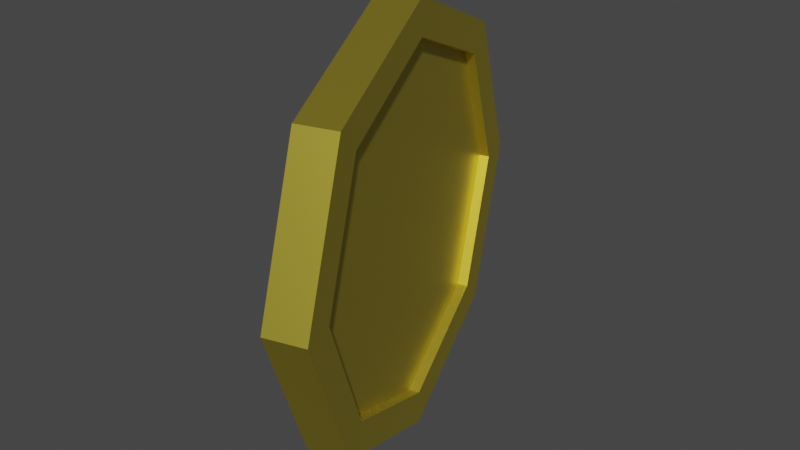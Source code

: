 # Source: coin.blend  (saved by Blender 2.92.15; exported with 4.5.12 LTS)
import bpy
from mathutils import Matrix  # noqa: F401  (used for matrix-valued properties, if any)

bpy.ops.wm.read_factory_settings(use_empty=True)
scene = bpy.context.scene
scene.name = 'Scene'

# ---- collections
col_collection = bpy.data.collections.new('Collection'); scene.collection.children.link(col_collection)

# ---- materials (node trees are filled in below, after node groups)
mat_coin = bpy.data.materials.new('Coin')
mat_coin.use_transparent_shadow = False

# ---- material node trees
mat_coin.use_nodes = True; mat_coin.node_tree.nodes.clear()
_N = mat_coin.node_tree.nodes; _L = mat_coin.node_tree.links
n0 = _N.new('ShaderNodeBsdfPrincipled'); n0.name = 'Principled BSDF'; n0.location = (10, 300)
n0.distribution = 'GGX'
n0.subsurface_method = 'RANDOM_WALK_SKIN'
n0.inputs[0].default_value = (0.8, 0.6476, 0.08338, 1.0)
n0.inputs[1].default_value = 1.0
n0.inputs[2].default_value = 0.5138
n0.inputs[3].default_value = 1.45
n0.inputs[27].default_value = (0.0, 0.0, 0.0, 1.0)
n0.inputs[28].default_value = 1.0
n1 = _N.new('ShaderNodeOutputMaterial'); n1.name = 'Material Output'; n1.location = (300, 300)
_L.new(n0.outputs[0], n1.inputs[0])
n1.is_active_output = True

# ---- world
world_world = bpy.data.worlds.new('World'); scene.world = world_world
world_world.use_nodes = True; world_world.node_tree.nodes.clear()
_N = world_world.node_tree.nodes; _L = world_world.node_tree.links
n0 = _N.new('ShaderNodeOutputWorld'); n0.name = 'World Output'; n0.location = (300, 300)
n1 = _N.new('ShaderNodeBackground'); n1.name = 'Background'; n1.location = (10, 300)
n1.inputs[0].default_value = (0.05088, 0.05088, 0.05088, 1.0)
_L.new(n1.outputs[0], n0.inputs[0])
n0.is_active_output = True
world_world.color = (0.05088, 0.05088, 0.05088)
world_world.use_sun_shadow = False
world_world.sun_shadow_jitter_overblur = 0.0

# ---- meshes
me_cylinder = bpy.data.meshes.new('Cylinder')
me_cylinder.from_pydata([(0.0, 0.01198, 0.1055), (0.0, -0.01198, 0.1055), (0.07459, 0.01198, 0.07459), (0.07459, -0.01198, 0.07459), (0.1055, 0.01198, 5.239e-10), (0.1055, -0.01198, -5.239e-10), (0.07459, 0.01198, -0.07459), (0.07459, -0.01198, -0.07459), (0.0, 0.01198, -0.1055), (0.0, -0.01198, -0.1055), (-0.07459, 0.01198, -0.07459), (-0.07459, -0.01198, -0.07459), (-0.1055, 0.01198, 5.239e-10), (-0.1055, -0.01198, -5.239e-10), (-0.07459, 0.01198, 0.07459), (-0.07459, -0.01198, 0.07459), (0.0, 0.01198, 0.126), (0.08911, 0.01198, 0.08911), (0.08911, -0.01198, 0.08911), (0.0, -0.01198, 0.126), (0.126, 0.01198, 5.239e-10), (0.126, -0.01198, -5.239e-10), (0.08911, 0.01198, -0.08911), (0.08911, -0.01198, -0.08911), (0.0, 0.01198, -0.126), (0.0, -0.01198, -0.126), (-0.08911, 0.01198, -0.08911), (-0.08911, -0.01198, -0.08911), (-0.126, 0.01198, 5.239e-10), (-0.126, -0.01198, -5.239e-10), (-0.08911, 0.01198, 0.08911), (-0.08911, -0.01198, 0.08911), (0.07459, -0.006389, 0.07459), (0.0, -0.006389, 0.1055), (0.1055, -0.006389, -2.793e-10), (0.07459, -0.006389, -0.07459), (0.0, -0.006389, -0.1055), (-0.07459, -0.006389, -0.07459), (-0.1055, -0.006389, -2.793e-10), (-0.07459, -0.006389, 0.07459), (0.0, 0.005984, 0.1055), (0.07459, 0.005984, 0.07459), (0.1055, 0.005984, 2.616e-10), (0.07459, 0.005984, -0.07459), (0.0, 0.005984, -0.1055), (-0.07459, 0.005984, -0.07459), (-0.1055, 0.005984, 2.616e-10), (-0.07459, 0.005984, 0.07459)], [], [(16, 19, 18, 17), (17, 18, 21, 20), (20, 21, 23, 22), (22, 23, 25, 24), (24, 25, 27, 26), (26, 27, 29, 28), (1, 15, 39, 33), (28, 29, 31, 30), (30, 31, 19, 16), (8, 10, 45, 44), (2, 0, 16, 17), (1, 3, 18, 19), (4, 2, 17, 20), (3, 5, 21, 18), (6, 4, 20, 22), (5, 7, 23, 21), (8, 6, 22, 24), (7, 9, 25, 23), (10, 8, 24, 26), (9, 11, 27, 25), (12, 10, 26, 28), (11, 13, 29, 27), (14, 12, 28, 30), (13, 15, 31, 29), (0, 14, 30, 16), (15, 1, 19, 31), (32, 33, 39, 38, 37, 36, 35, 34), (15, 13, 38, 39), (13, 11, 37, 38), (11, 9, 36, 37), (9, 7, 35, 36), (7, 5, 34, 35), (5, 3, 32, 34), (3, 1, 33, 32), (40, 41, 42, 43, 44, 45, 46, 47), (6, 8, 44, 43), (4, 6, 43, 42), (2, 4, 42, 41), (0, 2, 41, 40), (14, 0, 40, 47), (12, 14, 47, 46), (10, 12, 46, 45)])
_uv = me_cylinder.uv_layers.new(name='UVMap')
_uv.uv.foreach_set('vector', [1.0, 0.5, 1.0, 1.0, 0.875, 1.0, 0.875, 0.5, 0.875, 0.5, 0.875, 1.0, 0.75, 1.0, 0.75, 0.5, 0.75, 0.5, 0.75, 1.0, 0.625, 1.0, 0.625, 0.5, 0.625, 0.5, 0.625, 1.0, 0.5, 1.0, 0.5, 0.5, 0.5, 0.5, 0.5, 1.0, 0.375, 1.0, 0.375, 0.5, 0.375, 0.5, 0.375, 1.0, 0.25, 1.0, 0.25, 0.5, 0.25, 0.4509, 0.1079, 0.3921, 0.1079, 0.3921, 0.25, 0.4509, 0.25, 0.5, 0.25, 1.0, 0.125, 1.0, 0.125, 0.5, 0.125, 0.5, 0.125, 1.0, 0.0, 1.0, 0.0, 0.5, 0.75, 0.0491, 0.6079, 0.1079, 0.6079, 0.1079, 0.75, 0.0491, 0.8921, 0.3921, 0.75, 0.4509, 0.75, 0.49, 0.9197, 0.4197, 0.25, 0.4509, 0.3921, 0.3921, 0.4197, 0.4197, 0.25, 0.49, 0.9509, 0.25, 0.8921, 0.3921, 0.9197, 0.4197, 0.99, 0.25, 0.3921, 0.3921, 0.4509, 0.25, 0.49, 0.25, 0.4197, 0.4197, 0.8921, 0.1079, 0.9509, 0.25, 0.99, 0.25, 0.9197, 0.08029, 0.4509, 0.25, 0.3921, 0.1079, 0.4197, 0.08029, 0.49, 0.25, 0.75, 0.0491, 0.8921, 0.1079, 0.9197, 0.08029, 0.75, 0.01, 0.3921, 0.1079, 0.25, 0.0491, 0.25, 0.01, 0.4197, 0.08029, 0.6079, 0.1079, 0.75, 0.0491, 0.75, 0.01, 0.5803, 0.08029, 0.25, 0.0491, 0.1079, 0.1079, 0.08029, 0.08029, 0.25, 0.01, 0.5491, 0.25, 0.6079, 0.1079, 0.5803, 0.08029, 0.51, 0.25, 0.1079, 0.1079, 0.0491, 0.25, 0.01, 0.25, 0.08029, 0.08029, 0.6079, 0.3921, 0.5491, 0.25, 0.51, 0.25, 0.5803, 0.4197, 0.0491, 0.25, 0.1079, 0.3921, 0.08029, 0.4197, 0.01, 0.25, 0.75, 0.4509, 0.6079, 0.3921, 0.5803, 0.4197, 0.75, 0.49, 0.1079, 0.3921, 0.25, 0.4509, 0.25, 0.49, 0.08029, 0.4197, 0.3921, 0.3921, 0.25, 0.4509, 0.1079, 0.3921, 0.0491, 0.25, 0.1079, 0.1079, 0.25, 0.0491, 0.3921, 0.1079, 0.4509, 0.25, 0.1079, 0.3921, 0.0491, 0.25, 0.0491, 0.25, 0.1079, 0.3921, 0.0491, 0.25, 0.1079, 0.1079, 0.1079, 0.1079, 0.0491, 0.25, 0.1079, 0.1079, 0.25, 0.0491, 0.25, 0.0491, 0.1079, 0.1079, 0.25, 0.0491, 0.3921, 0.1079, 0.3921, 0.1079, 0.25, 0.0491, 0.3921, 0.1079, 0.4509, 0.25, 0.4509, 0.25, 0.3921, 0.1079, 0.4509, 0.25, 0.3921, 0.3921, 0.3921, 0.3921, 0.4509, 0.25, 0.3921, 0.3921, 0.25, 0.4509, 0.25, 0.4509, 0.3921, 0.3921, 0.75, 0.4509, 0.8921, 0.3921, 0.9509, 0.25, 0.8921, 0.1079, 0.75, 0.0491, 0.6079, 0.1079, 0.5491, 0.25, 0.6079, 0.3921, 0.8921, 0.1079, 0.75, 0.0491, 0.75, 0.0491, 0.8921, 0.1079, 0.9509, 0.25, 0.8921, 0.1079, 0.8921, 0.1079, 0.9509, 0.25, 0.8921, 0.3921, 0.9509, 0.25, 0.9509, 0.25, 0.8921, 0.3921, 0.75, 0.4509, 0.8921, 0.3921, 0.8921, 0.3921, 0.75, 0.4509, 0.6079, 0.3921, 0.75, 0.4509, 0.75, 0.4509, 0.6079, 0.3921, 0.5491, 0.25, 0.6079, 0.3921, 0.6079, 0.3921, 0.5491, 0.25, 0.6079, 0.1079, 0.5491, 0.25, 0.5491, 0.25, 0.6079, 0.1079])
me_cylinder.materials.append(mat_coin)
me_cylinder.update()

# ---- objects
ob_cylinder = bpy.data.objects.new('Cylinder', me_cylinder)

# ---- transforms, parenting, visibility, modifiers, constraints
ob_cylinder.location = (0.0, 0.0, 0.0)
ob_cylinder.rotation_euler = (0.0, -0.0, 4.987)
ob_cylinder.lineart.crease_threshold = 0.0

# ---- collection membership
col_collection.objects.link(ob_cylinder)

# ---- scene / render settings (as saved in the file)
scene.frame_start = 1; scene.frame_end = 75; scene.frame_set(61)
scene.render.engine = 'BLENDER_EEVEE_NEXT'
scene.cycles.use_denoising = False
scene.cycles.samples = 128
scene.cycles.sampling_pattern = 'TABULATED_SOBOL'
scene.cycles.use_adaptive_sampling = False
scene.cycles.use_light_tree = False
scene.view_settings.view_transform = 'Filmic'
bpy.context.view_layer.update()

# ---- added for rendering (the .blend has no active camera and no usable light): camera, sun
cam_auto = bpy.data.cameras.new('AutoCamera')
cam_auto.lens = 50.0
cam_auto.sensor_width = 36.0
cam_auto.clip_end = 1000.0
ob_auto_camera = bpy.data.objects.new('AutoCamera', cam_auto)
scene.collection.objects.link(ob_auto_camera)
ob_auto_camera.location = (0.338604, -0.406325, 0.270883)
ob_auto_camera.rotation_euler = (1.09748, -7.21219e-08, 0.694738)
scene.camera = ob_auto_camera
light_auto_sun = bpy.data.lights.new('AutoSun', 'SUN')
light_auto_sun.energy = 3.0
light_auto_sun.angle = 0.0523599
ob_auto_sun = bpy.data.objects.new('AutoSun', light_auto_sun)
scene.collection.objects.link(ob_auto_sun)
ob_auto_sun.rotation_euler = (0.872665, 0.174533, 0.523599)
bpy.context.view_layer.update()
